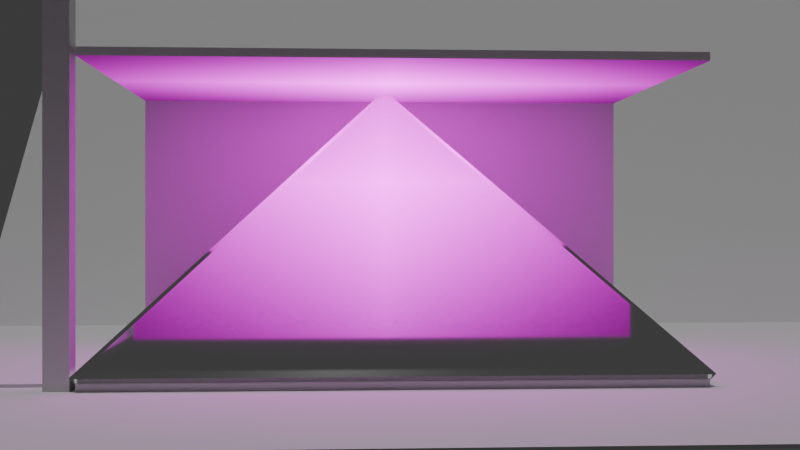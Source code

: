 # Source: more_right_hologram_scheme.blend  (saved by Blender 4.0.36; exported with 4.5.12 LTS)
import bpy
from mathutils import Matrix  # noqa: F401  (used for matrix-valued properties, if any)

bpy.ops.wm.read_factory_settings(use_empty=True)
scene = bpy.context.scene
scene.name = 'Scene'

# ---- collections
col_collection = bpy.data.collections.new('Collection'); scene.collection.children.link(col_collection)
col_hologram = bpy.data.collections.new('hologram'); scene.collection.children.link(col_hologram)
col_image = bpy.data.collections.new('image'); scene.collection.children.link(col_image)
col_image.hide_render = True

# ---- images (referenced by path relative to the original .blend; pixels are not part of the script)
import os
ASSET_DIR = os.environ.get("B2B_ASSET_DIR", "")  # directory of the original .blend (textures are referenced by path, not embedded)
HERE = os.path.dirname(os.path.abspath(__file__))  # packed textures are extracted next to this script under _unpacked/

def load_image(name, relpath, width, height, colorspace="sRGB"):
    """Load a texture the original file referenced (path relative to the .blend, or extracted next to this script)."""
    p = next((c for c in (os.path.join(HERE, relpath), os.path.join(ASSET_DIR, relpath)) if relpath and os.path.exists(c)), "")
    if p:
        img = bpy.data.images.load(p, check_existing=True)
        img.name = name
    else:  # same state as the original file: an image datablock whose file is absent (Cycles renders it pink)
        img = bpy.data.images.new(name, width, height)
        img.source = "FILE"
        img.filepath = "//" + (relpath or name)
    img.colorspace_settings.name = colorspace
    return img
img_big_image_png_001 = load_image('big image.png.001', 'big image.png', 1024, 1024, 'sRGB')
img_holo_image_png = load_image('holo_image.png', 'holo_image.png', 1024, 1024, 'sRGB')
img_big_image_png_002 = load_image('big image.png.002', 'big image.png', 1024, 1024, 'sRGB')

# ---- materials (node trees are filled in below, after node groups)
mat_material = bpy.data.materials.new('Material')
mat_material.alpha_threshold = 0.0
mat_material.roughness = 0.5
mat_material.line_color = (0.0, 0.0, 0.0, 1.0)
mat_glass = bpy.data.materials.new('Glass')
mat_image_bigger = bpy.data.materials.new('image-bigger')
mat_image_bigger.surface_render_method = 'BLENDED'
mat_image_bigger.blend_method = 'BLEND'
mat_image_bigger_002 = bpy.data.materials.new('image-bigger.002')
mat_image_bigger_002.surface_render_method = 'BLENDED'
mat_image_bigger_002.blend_method = 'BLEND'
mat_material_001 = bpy.data.materials.new('Material.001')
mat_image_bigger_001 = bpy.data.materials.new('image-bigger.001')
mat_image_bigger_001.surface_render_method = 'BLENDED'
mat_image_bigger_001.blend_method = 'BLEND'

# ---- material node trees
mat_material.use_nodes = True; mat_material.node_tree.nodes.clear()
_N = mat_material.node_tree.nodes; _L = mat_material.node_tree.links
n0 = _N.new('ShaderNodeOutputMaterial'); n0.name = 'Material Output'; n0.location = (300, 300)
n1 = _N.new('ShaderNodeBsdfPrincipled'); n1.name = 'Principled BSDF'; n1.location = (10, 300)
n1.inputs[3].default_value = 1.45
_L.new(n1.outputs[0], n0.inputs[0])
n0.is_active_output = True
mat_glass.use_nodes = True; mat_glass.node_tree.nodes.clear()
_N = mat_glass.node_tree.nodes; _L = mat_glass.node_tree.links
n0 = _N.new('ShaderNodeOutputMaterial'); n0.name = 'Material Output'; n0.location = (300, 300)
n1 = _N.new('ShaderNodeBsdfGlass'); n1.name = 'Glass BSDF'; n1.location = (10, 300)
n1.inputs[1].default_value = 0.062
n1.inputs[2].default_value = 1000.0
_L.new(n1.outputs[0], n0.inputs[0])
n0.is_active_output = True
mat_image_bigger.use_nodes = True; mat_image_bigger.node_tree.nodes.clear()
_N = mat_image_bigger.node_tree.nodes; _L = mat_image_bigger.node_tree.links
n0 = _N.new('ShaderNodeOutputMaterial'); n0.name = 'Material Output'; n0.location = (550, 192)
n1 = _N.new('ShaderNodeTexImage'); n1.name = 'Image Texture'; n1.location = (-226, 197)
n1.image = img_big_image_png_001
n1.extension = 'CLIP'
n2 = _N.new('ShaderNodeEmission'); n2.name = 'Emission'; n2.location = (57, 252)
n2.inputs[1].default_value = 5.1
n3 = _N.new('ShaderNodeBsdfPrincipled'); n3.name = 'Principled BSDF'; n3.location = (203, 145)
n3.inputs[3].default_value = 1.45
_L.new(n1.outputs[1], n3.inputs[4])
_L.new(n1.outputs[0], n2.inputs[0])
_L.new(n2.outputs[0], n0.inputs[0])
n0.is_active_output = True
mat_image_bigger_002.use_nodes = True; mat_image_bigger_002.node_tree.nodes.clear()
_N = mat_image_bigger_002.node_tree.nodes; _L = mat_image_bigger_002.node_tree.links
n0 = _N.new('ShaderNodeOutputMaterial'); n0.name = 'Material Output'; n0.location = (550, 192)
n1 = _N.new('ShaderNodeTexImage'); n1.name = 'Image Texture'; n1.location = (-226, 197)
n1.image = img_holo_image_png
n1.extension = 'CLIP'
n2 = _N.new('ShaderNodeEmission'); n2.name = 'Emission'; n2.location = (57, 252)
n2.inputs[1].default_value = 5.1
n3 = _N.new('ShaderNodeBsdfPrincipled'); n3.name = 'Principled BSDF'; n3.location = (203, 145)
n3.inputs[3].default_value = 1.45
_L.new(n1.outputs[1], n3.inputs[4])
_L.new(n1.outputs[0], n2.inputs[0])
_L.new(n2.outputs[0], n0.inputs[0])
n0.is_active_output = True
mat_material_001.use_nodes = True; mat_material_001.node_tree.nodes.clear()
_N = mat_material_001.node_tree.nodes; _L = mat_material_001.node_tree.links
n0 = _N.new('ShaderNodeBsdfPrincipled'); n0.name = 'Principled BSDF'; n0.location = (10, 300)
n0.inputs[0].default_value = (0.4319, 0.3826, 0.8001, 1.0)
n0.inputs[3].default_value = 1.45
n1 = _N.new('ShaderNodeOutputMaterial'); n1.name = 'Material Output'; n1.location = (300, 300)
_L.new(n0.outputs[0], n1.inputs[0])
n1.is_active_output = True
mat_image_bigger_001.use_nodes = True; mat_image_bigger_001.node_tree.nodes.clear()
_N = mat_image_bigger_001.node_tree.nodes; _L = mat_image_bigger_001.node_tree.links
n0 = _N.new('ShaderNodeOutputMaterial'); n0.name = 'Material Output'; n0.location = (550, 192)
n1 = _N.new('ShaderNodeTexImage'); n1.name = 'Image Texture'; n1.location = (-226, 197)
n1.image = img_big_image_png_002
n1.extension = 'CLIP'
n2 = _N.new('ShaderNodeEmission'); n2.name = 'Emission'; n2.location = (57, 252)
n2.inputs[1].default_value = 5.1
n3 = _N.new('ShaderNodeBsdfPrincipled'); n3.name = 'Principled BSDF'; n3.location = (203, 145)
n3.inputs[3].default_value = 1.45
_L.new(n1.outputs[1], n3.inputs[4])
_L.new(n1.outputs[0], n2.inputs[0])
_L.new(n2.outputs[0], n0.inputs[0])
n0.is_active_output = True

# ---- world
world_world = bpy.data.worlds.new('World'); scene.world = world_world
world_world.use_nodes = True; world_world.node_tree.nodes.clear()
_N = world_world.node_tree.nodes; _L = world_world.node_tree.links
n0 = _N.new('ShaderNodeOutputWorld'); n0.name = 'World Output'; n0.location = (300, 300)
n1 = _N.new('ShaderNodeBackground'); n1.name = 'Background'; n1.location = (10, 300)
n1.inputs[0].default_value = (0.05088, 0.05088, 0.05088, 1.0)
_L.new(n1.outputs[0], n0.inputs[0])
n0.is_active_output = True
world_world.color = (0.05088, 0.05088, 0.05088)
world_world.use_sun_shadow = False
world_world.sun_shadow_jitter_overblur = 0.0

# ---- cameras
cam_camera_001 = bpy.data.cameras.new('Camera.001')

# ---- lights
light_sun = bpy.data.lights.new('Sun', 'SUN')
light_sun.transmission_factor = 0.0
light_sun.energy = 1.0
light_area = bpy.data.lights.new('Area', 'AREA')
light_area.transmission_factor = 0.0
light_area.shadow_maximum_resolution = 0.006
light_area.use_absolute_resolution = True
light_area.size = 1.0
light_area.size_y = 1.0

# ---- meshes
me_cube_010 = bpy.data.meshes.new('Cube.010')
me_cube_010.from_pydata([(-19.7, -10.98, -0.7329), (-19.7, -10.98, 546.0), (-19.7, 10.98, -0.7329), (-19.7, 10.98, 0.7329), (19.7, -10.98, -0.7329), (19.7, -10.98, 546.0), (19.7, 10.98, -0.7329), (19.7, 10.98, 0.7329), (-19.7, 0.0, -0.7329), (-19.7, 0.0, 0.7329), (19.7, 0.0, -0.7329), (19.7, 0.0, 0.7329)], [], [(8, 9, 3, 2), (2, 3, 7, 6), (10, 11, 5, 4), (4, 5, 1, 0), (8, 10, 4, 0), (11, 9, 1, 5), (7, 3, 9, 11), (2, 6, 10, 8), (6, 7, 11, 10), (0, 1, 9, 8)])
_uv = me_cube_010.uv_layers.new(name='UVMap')
_uv.uv.foreach_set('vector', [0.375, 0.125, 0.625, 0.125, 0.625, 0.25, 0.375, 0.25, 0.375, 0.25, 0.625, 0.25, 0.625, 0.5, 0.375, 0.5, 0.375, 0.625, 0.625, 0.625, 0.625, 0.75, 0.375, 0.75, 0.375, 0.75, 0.625, 0.75, 0.625, 1.0, 0.375, 1.0, 0.125, 0.625, 0.375, 0.625, 0.375, 0.75, 0.125, 0.75, 0.625, 0.625, 0.875, 0.625, 0.875, 0.75, 0.625, 0.75, 0.625, 0.5, 0.875, 0.5, 0.875, 0.625, 0.625, 0.625, 0.125, 0.5, 0.375, 0.5, 0.375, 0.625, 0.125, 0.625, 0.375, 0.5, 0.625, 0.5, 0.625, 0.625, 0.375, 0.625, 0.375, 0.0, 0.625, 0.0, 0.625, 0.125, 0.375, 0.125])
me_cube_010.update()
me_cube = bpy.data.meshes.new('Cube')
me_cube.from_pydata([(1.0, 1.0, 1.0), (1.0, 1.0, -1.0), (1.0, -1.0, 1.0), (1.0, -1.0, -1.0), (-1.0, 1.0, 1.0), (-1.0, 1.0, -1.0), (-1.0, -1.0, 1.0), (-1.0, -1.0, -1.0)], [], [(0, 4, 6, 2), (3, 2, 6, 7), (7, 6, 4, 5), (5, 1, 3, 7), (1, 0, 2, 3), (5, 4, 0, 1)])
_uv = me_cube.uv_layers.new(name='UVMap')
_uv.uv.foreach_set('vector', [0.625, 0.5, 0.875, 0.5, 0.875, 0.75, 0.625, 0.75, 0.375, 0.75, 0.625, 0.75, 0.625, 1.0, 0.375, 1.0, 0.375, 0.0, 0.625, 0.0, 0.625, 0.25, 0.375, 0.25, 0.125, 0.5, 0.375, 0.5, 0.375, 0.75, 0.125, 0.75, 0.375, 0.5, 0.625, 0.5, 0.625, 0.75, 0.375, 0.75, 0.375, 0.25, 0.625, 0.25, 0.625, 0.5, 0.375, 0.5])
me_cube.materials.append(mat_material)
me_cube.use_mirror_vertex_groups = False
me_cube.update()
me_cube_001 = bpy.data.meshes.new('Cube.001')
me_cube_001.from_pydata([(-0.9097, -1.349, -0.0448), (-0.9097, -1.349, 1.863e-09), (0.0, 5.96e-08, -0.0448), (0.0, 5.96e-08, 0.0), (0.9097, -1.349, -0.0448), (0.9097, -1.349, 1.863e-09), (0.0, 5.96e-08, -0.0448), (0.0, 5.96e-08, 1.863e-09), (0.0, 5.96e-08, -0.0448), (0.0, 5.96e-08, 1.863e-09), (0.0, -1.349, -0.0448), (0.0, -1.349, 1.863e-09)], [], [(0, 1, 3, 2), (8, 9, 7, 6), (6, 7, 5, 4), (10, 11, 1, 0), (8, 6, 4, 10), (9, 3, 1, 11), (7, 9, 11, 5), (2, 8, 10, 0), (4, 5, 11, 10), (2, 3, 9, 8)])
_uv = me_cube_001.uv_layers.new(name='UVMap')
_uv.uv.foreach_set('vector', [0.375, 0.0, 0.625, 0.0, 0.625, 0.25, 0.375, 0.25, 0.375, 0.375, 0.625, 0.375, 0.625, 0.5, 0.375, 0.5, 0.375, 0.5, 0.625, 0.5, 0.625, 0.75, 0.375, 0.75, 0.375, 0.875, 0.625, 0.875, 0.625, 1.0, 0.375, 1.0, 0.25, 0.5, 0.375, 0.5, 0.375, 0.75, 0.25, 0.75, 0.75, 0.5, 0.875, 0.5, 0.875, 0.75, 0.75, 0.75, 0.625, 0.5, 0.75, 0.5, 0.75, 0.75, 0.625, 0.75, 0.125, 0.5, 0.25, 0.5, 0.25, 0.75, 0.125, 0.75, 0.375, 0.75, 0.625, 0.75, 0.625, 0.875, 0.375, 0.875, 0.375, 0.25, 0.625, 0.25, 0.625, 0.375, 0.375, 0.375])
me_cube_001.update()
me_cube_002 = bpy.data.meshes.new('Cube.002')
me_cube_002.from_pydata([(-6.05, -7.969, -0.3071), (-6.05, -7.969, 2.98e-08), (0.0, 0.0, -0.3072), (0.0, 0.0, 0.0), (6.05, -7.969, -0.3071), (6.05, -7.969, 2.98e-08), (6.05, -2.384e-07, -0.3071), (6.05, -2.384e-07, 2.98e-08), (0.0, -2.384e-07, -0.3072), (0.0, -2.384e-07, 2.98e-08), (0.0, -7.969, -0.3071), (0.0, -7.969, 2.98e-08)], [], [(0, 1, 3, 2), (8, 9, 7, 6), (6, 7, 5, 4), (10, 11, 1, 0), (8, 6, 4, 10), (9, 3, 1, 11), (7, 9, 11, 5), (2, 8, 10, 0), (4, 5, 11, 10), (2, 3, 9, 8)])
_uv = me_cube_002.uv_layers.new(name='UVMap')
_uv.uv.foreach_set('vector', [0.375, 0.0, 0.625, 0.0, 0.625, 0.25, 0.375, 0.25, 0.375, 0.375, 0.625, 0.375, 0.625, 0.5, 0.375, 0.5, 0.375, 0.5, 0.625, 0.5, 0.625, 0.75, 0.375, 0.75, 0.375, 0.875, 0.625, 0.875, 0.625, 1.0, 0.375, 1.0, 0.25, 0.5, 0.375, 0.5, 0.375, 0.75, 0.25, 0.75, 0.75, 0.5, 0.875, 0.5, 0.875, 0.75, 0.75, 0.75, 0.625, 0.5, 0.75, 0.5, 0.75, 0.75, 0.625, 0.75, 0.125, 0.5, 0.25, 0.5, 0.25, 0.75, 0.125, 0.75, 0.375, 0.75, 0.625, 0.75, 0.625, 0.875, 0.375, 0.875, 0.375, 0.25, 0.625, 0.25, 0.625, 0.375, 0.375, 0.375])
me_cube_002.update()
me_cube_009 = bpy.data.meshes.new('Cube.009')
me_cube_009.from_pydata([(0.0, 9.537e-07, 0.0), (0.0, 9.537e-07, 1.404), (0.0, 27.89, 0.0), (0.0, 27.89, 1.404), (48.61, 9.537e-07, 0.0), (48.61, 9.537e-07, 1.404), (48.61, 27.89, 0.0), (48.61, 27.89, 1.404)], [], [(0, 1, 3, 2), (2, 3, 7, 6), (6, 7, 5, 4), (4, 5, 1, 0), (2, 6, 4, 0), (7, 3, 1, 5)])
_uv = me_cube_009.uv_layers.new(name='UVMap')
_uv.uv.foreach_set('vector', [0.375, 0.0, 0.625, 0.0, 0.625, 0.25, 0.375, 0.25, 0.375, 0.25, 0.625, 0.25, 0.625, 0.5, 0.375, 0.5, 0.375, 0.5, 0.625, 0.5, 0.625, 0.75, 0.375, 0.75, 0.375, 0.75, 0.625, 0.75, 0.625, 1.0, 0.375, 1.0, 0.125, 0.5, 0.375, 0.5, 0.375, 0.75, 0.125, 0.75, 0.625, 0.5, 0.875, 0.5, 0.875, 0.75, 0.625, 0.75])
me_cube_009.update()
me_cube_007 = bpy.data.meshes.new('Cube.007')
me_cube_007.from_pydata([(0.0, 9.537e-07, 0.0), (0.0, 9.537e-07, 1.404), (0.0, 27.89, 0.0), (0.0, 27.89, 1.404), (48.61, 9.537e-07, 0.0), (48.61, 9.537e-07, 1.404), (48.61, 27.89, 0.0), (48.61, 27.89, 1.404)], [], [(0, 1, 3, 2), (2, 3, 7, 6), (6, 7, 5, 4), (4, 5, 1, 0), (2, 6, 4, 0), (7, 3, 1, 5)])
_uv = me_cube_007.uv_layers.new(name='UVMap')
_uv.uv.foreach_set('vector', [0.375, 0.0, 0.625, 0.0, 0.625, 0.25, 0.375, 0.25, 0.375, 0.25, 0.625, 0.25, 0.625, 0.5, 0.375, 0.5, 0.375, 0.5, 0.625, 0.5, 0.625, 0.75, 0.375, 0.75, 0.375, 0.75, 0.625, 0.75, 0.625, 1.0, 0.375, 1.0, 0.125, 0.5, 0.375, 0.5, 0.375, 0.75, 0.125, 0.75, 0.625, 0.5, 0.875, 0.5, 0.875, 0.75, 0.625, 0.75])
me_cube_007.update()
me_cube_005 = bpy.data.meshes.new('Cube.005')
me_cube_005.from_pydata([(0.0, 9.537e-07, 0.0), (0.0, 9.537e-07, 1.404), (0.0, 27.89, 0.0), (0.0, 27.89, 1.404), (48.61, 9.537e-07, 0.0), (48.61, 9.537e-07, 1.404), (48.61, 27.89, 0.0), (48.61, 27.89, 1.404)], [], [(0, 1, 3, 2), (2, 3, 7, 6), (6, 7, 5, 4), (4, 5, 1, 0), (2, 6, 4, 0), (7, 3, 1, 5)])
_uv = me_cube_005.uv_layers.new(name='UVMap')
_uv.uv.foreach_set('vector', [0.375, 0.0, 0.625, 0.0, 0.625, 0.25, 0.375, 0.25, 0.375, 0.25, 0.625, 0.25, 0.625, 0.5, 0.375, 0.5, 0.375, 0.5, 0.625, 0.5, 0.625, 0.75, 0.375, 0.75, 0.375, 0.75, 0.625, 0.75, 0.625, 1.0, 0.375, 1.0, 0.125, 0.5, 0.375, 0.5, 0.375, 0.75, 0.125, 0.75, 0.625, 0.5, 0.875, 0.5, 0.875, 0.75, 0.625, 0.75])
me_cube_005.update()
me_cube_004 = bpy.data.meshes.new('Cube.004')
me_cube_004.from_pydata([(-7.627e-07, 0.0, 3.598e-06), (-7.627e-07, 0.0, 0.3), (-7.627e-07, 15.38, 3.598e-06), (-7.627e-07, 15.38, 0.3), (13.6, 0.0, 3.598e-06), (13.6, 0.0, 0.3), (2.789, 15.38, 3.598e-06), (2.789, 15.38, 0.3)], [], [(0, 1, 3, 2), (2, 3, 7, 6), (6, 7, 5, 4), (4, 5, 1, 0), (2, 6, 4, 0), (7, 3, 1, 5)])
_uv = me_cube_004.uv_layers.new(name='UVMap')
_uv.uv.foreach_set('vector', [0.375, 0.0, 0.625, 0.0, 0.625, 0.25, 0.375, 0.25, 0.375, 0.25, 0.625, 0.25, 0.625, 0.5, 0.375, 0.5, 0.375, 0.5, 0.625, 0.5, 0.625, 0.75, 0.375, 0.75, 0.375, 0.75, 0.625, 0.75, 0.625, 1.0, 0.375, 1.0, 0.125, 0.5, 0.375, 0.5, 0.375, 0.75, 0.125, 0.75, 0.625, 0.5, 0.875, 0.5, 0.875, 0.75, 0.625, 0.75])
me_cube_004.materials.append(mat_glass)
me_cube_004.materials.append(mat_glass)
me_cube_004.update()
me_cube_003 = bpy.data.meshes.new('Cube.003')
me_cube_003.from_pydata([(-10.88, -15.38, -0.3), (-10.88, -15.38, -1.788e-07), (0.0, -9.537e-07, -0.3), (0.0, -9.537e-07, -1.788e-07), (10.88, -15.38, -0.3), (10.88, -15.38, -1.788e-07), (0.0, -9.537e-07, -0.3), (0.0, -9.537e-07, -1.788e-07), (0.0, -9.537e-07, -0.3), (0.0, -9.537e-07, -1.788e-07), (0.0, -15.38, -0.3), (0.0, -15.38, -1.788e-07)], [], [(0, 1, 3, 2), (8, 9, 7, 6), (6, 7, 5, 4), (10, 11, 1, 0), (8, 6, 4, 10), (9, 3, 1, 11), (7, 9, 11, 5), (2, 8, 10, 0), (4, 5, 11, 10), (2, 3, 9, 8)])
_uv = me_cube_003.uv_layers.new(name='UVMap')
_uv.uv.foreach_set('vector', [0.375, 0.0, 0.625, 0.0, 0.625, 0.25, 0.375, 0.25, 0.375, 0.375, 0.625, 0.375, 0.625, 0.5, 0.375, 0.5, 0.375, 0.5, 0.625, 0.5, 0.625, 0.75, 0.375, 0.75, 0.375, 0.875, 0.625, 0.875, 0.625, 1.0, 0.375, 1.0, 0.25, 0.5, 0.375, 0.5, 0.375, 0.75, 0.25, 0.75, 0.75, 0.5, 0.875, 0.5, 0.875, 0.75, 0.75, 0.75, 0.625, 0.5, 0.75, 0.5, 0.75, 0.75, 0.625, 0.75, 0.125, 0.5, 0.25, 0.5, 0.25, 0.75, 0.125, 0.75, 0.375, 0.75, 0.625, 0.75, 0.625, 0.875, 0.375, 0.875, 0.375, 0.25, 0.625, 0.25, 0.625, 0.375, 0.375, 0.375])
me_cube_003.materials.append(mat_glass)
me_cube_003.update()
me_cube_006 = bpy.data.meshes.new('Cube.006')
me_cube_006.from_pydata([(7.627e-07, 0.0, -0.3), (7.627e-07, 0.0, 0.0), (7.627e-07, 15.38, -0.3), (7.627e-07, 15.38, 0.0), (13.6, 0.0, -0.3), (13.6, 0.0, 0.0), (2.789, 15.38, -0.3), (2.789, 15.38, 0.0)], [], [(0, 1, 3, 2), (2, 3, 7, 6), (6, 7, 5, 4), (4, 5, 1, 0), (2, 6, 4, 0), (7, 3, 1, 5)])
_uv = me_cube_006.uv_layers.new(name='UVMap')
_uv.uv.foreach_set('vector', [0.375, 0.0, 0.625, 0.0, 0.625, 0.25, 0.375, 0.25, 0.375, 0.25, 0.625, 0.25, 0.625, 0.5, 0.375, 0.5, 0.375, 0.5, 0.625, 0.5, 0.625, 0.75, 0.375, 0.75, 0.375, 0.75, 0.625, 0.75, 0.625, 1.0, 0.375, 1.0, 0.125, 0.5, 0.375, 0.5, 0.375, 0.75, 0.125, 0.75, 0.625, 0.5, 0.875, 0.5, 0.875, 0.75, 0.625, 0.75])
me_cube_006.materials.append(mat_glass)
me_cube_006.update()
me_cube_008 = bpy.data.meshes.new('Cube.008')
me_cube_008.from_pydata([(0.0, 9.537e-07, 0.0), (0.0, 9.537e-07, 1.404), (0.0, 27.89, 0.0), (0.0, 27.89, 1.404), (48.61, 9.537e-07, 0.0), (48.61, 9.537e-07, 1.404), (48.61, 27.89, 0.0), (48.61, 27.89, 1.404)], [], [(0, 1, 3, 2), (2, 3, 7, 6), (6, 7, 5, 4), (4, 5, 1, 0), (2, 6, 4, 0), (7, 3, 1, 5)])
_uv = me_cube_008.uv_layers.new(name='UVMap')
_uv.uv.foreach_set('vector', [0.375, 0.0, 0.625, 0.0, 0.625, 0.25, 0.375, 0.25, 0.375, 0.25, 0.625, 0.25, 0.625, 0.5, 0.375, 0.5, 0.375, 0.5, 0.625, 0.5, 0.625, 0.75, 0.375, 0.75, 0.375, 0.75, 0.625, 0.75, 0.625, 1.0, 0.375, 1.0, 0.125, 0.5, 0.375, 0.5, 0.375, 0.75, 0.125, 0.75, 0.625, 0.5, 0.875, 0.5, 0.875, 0.75, 0.625, 0.75])
me_cube_008.update()
me_image_bigger = bpy.data.meshes.new('image-bigger')
me_image_bigger.from_pydata([(1.192e-07, -1.022, 1.296e-09), (1.635, -1.022, 1.296e-09), (1.192e-07, 0.0, 1.296e-09), (1.635, 0.0, 1.296e-09)], [], [(0, 1, 3, 2)])
_uv = me_image_bigger.uv_layers.new(name='UVMap')
_uv.uv.foreach_set('vector', [0.0, 0.0, 1.0, 0.0, 1.0, 1.0, 0.0, 1.0])
me_image_bigger.materials.append(mat_image_bigger)
me_image_bigger.update()
me_image_bigger_002 = bpy.data.meshes.new('image-bigger.002')
me_image_bigger_002.from_pydata([(1.192e-07, -1.022, 1.296e-09), (1.635, -1.022, 1.296e-09), (1.192e-07, 0.0, 1.296e-09), (1.635, 0.0, 1.296e-09)], [], [(0, 1, 3, 2)])
_uv = me_image_bigger_002.uv_layers.new(name='UVMap')
_uv.uv.foreach_set('vector', [0.0, 0.0, 1.0, 0.0, 1.0, 1.0, 0.0, 1.0])
me_image_bigger_002.materials.append(mat_image_bigger_002)
me_image_bigger_002.update()
me_cube_017 = bpy.data.meshes.new('Cube.017')
me_cube_017.from_pydata([(0.0, -13.69, -0.5), (0.0, -13.69, 0.0), (0.0, 0.0, -0.5), (0.0, 0.0, 0.0), (21.69, -13.69, -0.5), (21.69, -13.69, 0.0), (21.69, 0.0, -0.5), (21.69, 0.0, 0.0)], [], [(0, 1, 3, 2), (2, 3, 7, 6), (6, 7, 5, 4), (4, 5, 1, 0), (2, 6, 4, 0), (7, 3, 1, 5)])
_uv = me_cube_017.uv_layers.new(name='UVMap')
_uv.uv.foreach_set('vector', [0.375, 0.0, 0.625, 0.0, 0.625, 0.25, 0.375, 0.25, 0.375, 0.25, 0.625, 0.25, 0.625, 0.5, 0.375, 0.5, 0.375, 0.5, 0.625, 0.5, 0.625, 0.75, 0.375, 0.75, 0.375, 0.75, 0.625, 0.75, 0.625, 1.0, 0.375, 1.0, 0.125, 0.5, 0.375, 0.5, 0.375, 0.75, 0.125, 0.75, 0.625, 0.5, 0.875, 0.5, 0.875, 0.75, 0.625, 0.75])
me_cube_017.materials.append(mat_material_001)
me_cube_017.update()
me_image_bigger_001 = bpy.data.meshes.new('image-bigger.001')
me_image_bigger_001.from_pydata([(-1.6, -1.0, -1.788e-07), (0.0, -1.0, -1.788e-07), (-1.6, 2.98e-08, -1.788e-07), (0.0, 2.98e-08, -1.788e-07)], [], [(0, 1, 3, 2)])
_uv = me_image_bigger_001.uv_layers.new(name='UVMap')
_uv.uv.foreach_set('vector', [0.0, 0.0, 1.0, 0.0, 1.0, 1.0, 0.0, 1.0])
me_image_bigger_001.materials.append(mat_image_bigger_001)
me_image_bigger_001.update()

# ---- objects
ob_sun = bpy.data.objects.new('Sun', light_sun)
ob_camera = bpy.data.objects.new('Camera', cam_camera_001)
ob_cube_005 = bpy.data.objects.new('Cube.005', me_cube_010)
ob_cube = bpy.data.objects.new('Cube', me_cube)
ob_cube_001 = bpy.data.objects.new('Cube.001', me_cube_001)
ob_cube_002 = bpy.data.objects.new('Cube.002', me_cube_002)
ob_column = bpy.data.objects.new('column', me_cube_009)
ob_backwall = bpy.data.objects.new('backWall', me_cube_007)
ob_bottomfloor = bpy.data.objects.new('bottomFloor', me_cube_005)
ob_lefttrapezoid = bpy.data.objects.new('leftTrapezoid', me_cube_004)
ob_maintriangle = bpy.data.objects.new('mainTriangle', me_cube_003)
ob_righttrapezoid = bpy.data.objects.new('rightTrapezoid', me_cube_006)
ob_topwallscreen = bpy.data.objects.new('topWallScreen', me_cube_008)
ob_image_bigger = bpy.data.objects.new('image-bigger', me_image_bigger)
ob_image_bigger_002 = bpy.data.objects.new('image-bigger.002', me_image_bigger_002)
ob_area = bpy.data.objects.new('Area', light_area)
ob_screen = bpy.data.objects.new('screen', me_cube_017)
ob_image_bigger_001 = bpy.data.objects.new('image-bigger.001', me_image_bigger_001)

# ---- transforms, parenting, visibility, modifiers, constraints
ob_sun.location = (-23.25, 7.367, 13.56)
ob_camera.location = (-2.046, -44.75, 5.668)
ob_camera.rotation_euler = (1.571, -6.52e-06, -0.05584)
ob_cube_005.location = (15.37, 18.31, 0.0)
ob_cube_005.rotation_euler = (0.0, 0.0, -3.142)
ob_cube_005.scale = (1.907, 3.201, 0.06822)
ob_cube.location = (0.0, 0.0, 0.0)
ob_cube.lock_rotations_4d = False
ob_cube.empty_display_type = 'ARROWS'
ob_cube.lineart.crease_threshold = 0.0
ob_cube_001.location = (-4.238, 7.936, 0.1724)
ob_cube_001.scale = (11.96, 10.08, 6.696)
ob_cube_002.location = (-28.72, 7.644, 0.476)
ob_cube_002.scale = (1.793, 1.718, 0.9767)
ob_column.location = (-11.09, -6.721, 0.0)
ob_column.rotation_euler = (1.571, 0.0, -3.142)
ob_column.scale = (0.01851, 0.4874, 0.6411)
ob_backwall.location = (10.88, 6.798, 0.0)
ob_backwall.rotation_euler = (1.571, 0.0, -3.142)
ob_backwall.scale = (0.4475, 0.4874, 0.6411)
ob_bottomfloor.location = (-10.88, -6.798, 0.0)
ob_bottomfloor.scale = (0.4475, 0.4874, 0.2137)
ob_lefttrapezoid.location = (-10.88, 6.798, 0.3)
ob_lefttrapezoid.rotation_euler = (0.7854, 0.0, -1.571)
ob_lefttrapezoid.lock_scale = (True, True, True)
ob_maintriangle.location = (-1.225e-06, 3.867, 11.39)
ob_maintriangle.rotation_euler = (0.7854, 0.0, 0.0)
ob_righttrapezoid.location = (10.88, 6.798, 0.3)
ob_righttrapezoid.rotation_euler = (2.356, 0.0, -1.571)
ob_righttrapezoid.lock_scale = (True, True, True)
ob_topwallscreen.location = (-10.88, -6.798, 11.39)
ob_topwallscreen.scale = (0.4475, 0.4874, 0.2137)
ob_image_bigger.location = (-10.88, -6.798, 11.39)
ob_image_bigger.rotation_euler = (3.142, 0.0, 3.142)
ob_image_bigger.scale = (-13.56, -13.69, 13.46)
ob_image_bigger.hide_render = True
ob_image_bigger_002.location = (-10.88, -6.798, 11.39)
ob_image_bigger_002.rotation_euler = (3.142, 0.0, 3.142)
ob_image_bigger_002.scale = (-13.31, -13.31, 13.46)
ob_area.location = (25.75, -6.484, 12.87)
ob_area.scale = (21.69, 13.69, -15.25)
ob_screen.location = (15.05, 0.3, 11.56)
ob_image_bigger_001.location = (15.05, 0.3, 11.06)
ob_image_bigger_001.rotation_euler = (3.142, 0.0, 3.142)
ob_image_bigger_001.scale = (13.56, 13.69, 13.46)

# ---- collection membership
scene.collection.objects.link(ob_sun)
scene.collection.objects.link(ob_camera)
scene.collection.objects.link(ob_cube_005)
col_collection.objects.link(ob_cube)
col_collection.objects.link(ob_cube_001)
col_collection.objects.link(ob_cube_002)
col_collection.objects.link(ob_column)
col_hologram.objects.link(ob_backwall)
col_hologram.objects.link(ob_bottomfloor)
col_hologram.objects.link(ob_lefttrapezoid)
col_hologram.objects.link(ob_maintriangle)
col_hologram.objects.link(ob_righttrapezoid)
col_hologram.objects.link(ob_topwallscreen)
col_hologram.objects.link(ob_image_bigger)
col_hologram.objects.link(ob_image_bigger_002)
col_image.objects.link(ob_area)
col_image.objects.link(ob_screen)
col_image.objects.link(ob_image_bigger_001)

# ---- scene / render settings (as saved in the file)
scene.camera = ob_camera
scene.frame_start = 1; scene.frame_end = 250; scene.frame_set(1)
scene.render.engine = 'CYCLES'
scene.cycles.sampling_pattern = 'TABULATED_SOBOL'
scene.cycles.adaptive_threshold = 0.1
bpy.context.view_layer.update()
